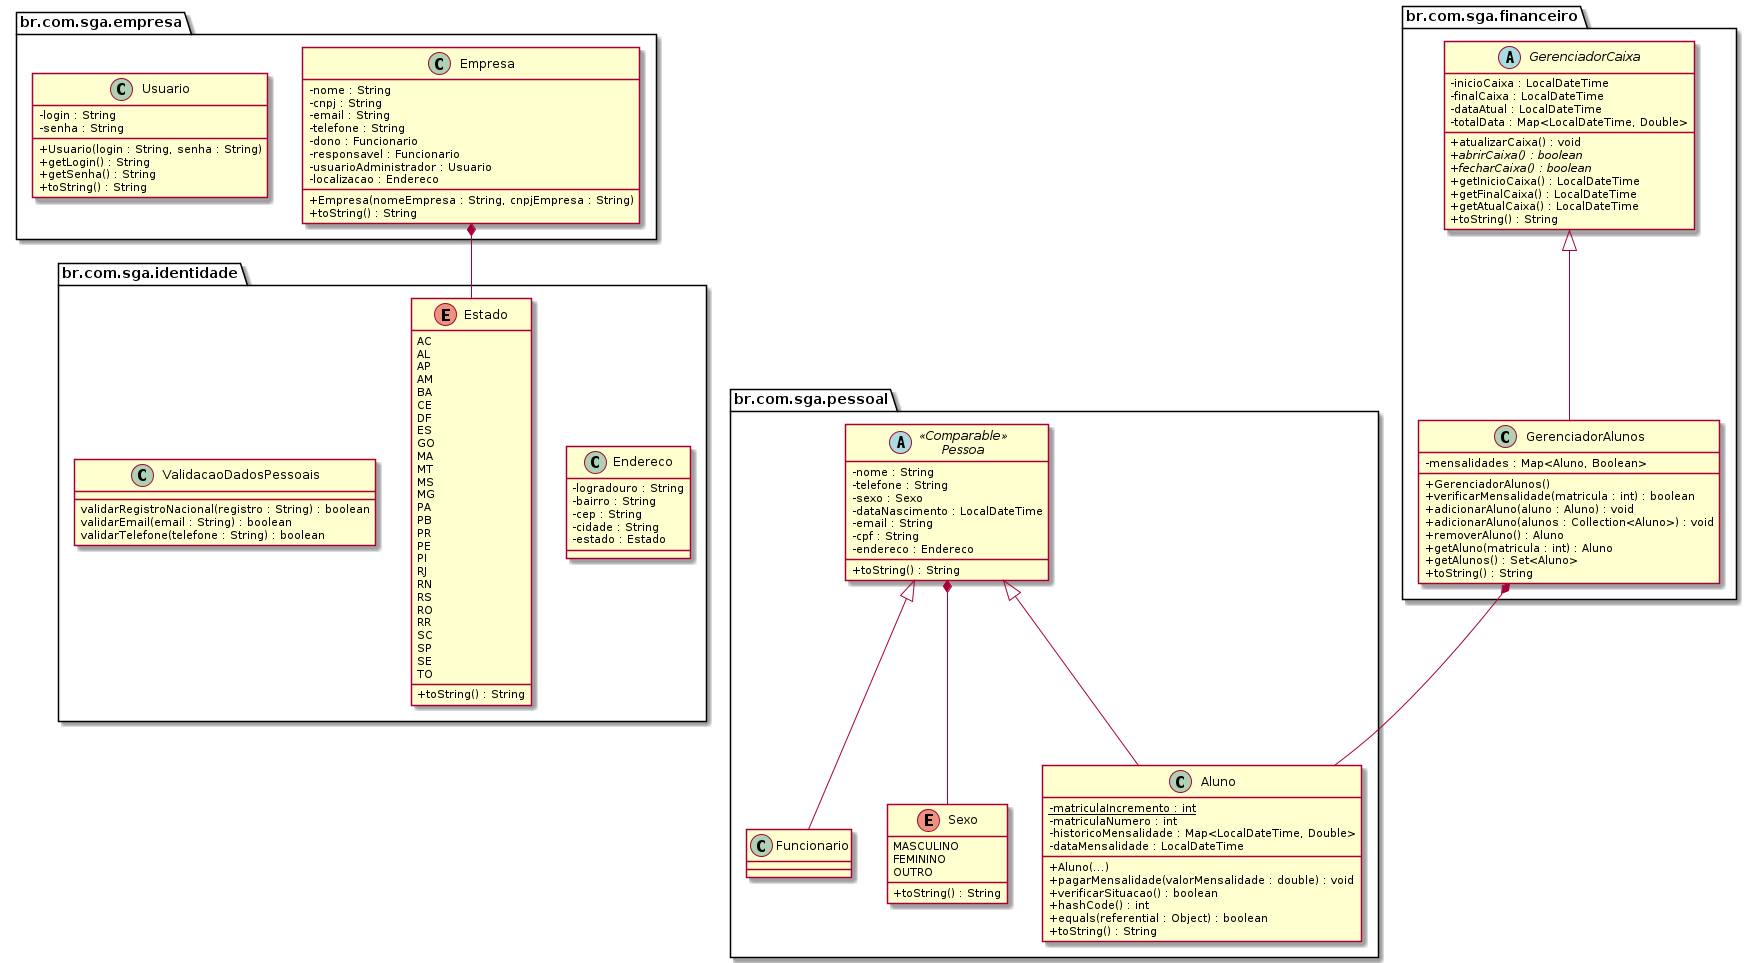

The diagram above was rendered by PlantUML. Its source (embedded in the PNG):
@startuml sga
skinparam classAttributeIconSize 0

package br.com.sga.empresa <<Folder>> {
     class Empresa {
          -nome : String
          -cnpj : String
          -email : String
          -telefone : String
          -dono : Funcionario
          -responsavel : Funcionario
          -usuarioAdministrador : Usuario
          -localizacao : Endereco
          +Empresa(nomeEmpresa : String, cnpjEmpresa : String)
          +toString() : String
     }

     class Usuario {
          -login : String
          -senha : String
          +Usuario(login : String, senha : String)
          +getLogin() : String
          +getSenha() : String
          +toString() : String
     }
}

package br.com.sga.identidade <<Folder>> {

     class Endereco {
          -logradouro : String
          -bairro : String
          -cep : String
          -cidade : String
          -estado : Estado
     }

     enum Estado {
          AC
          AL
          AP
          AM
          BA
          CE
          DF
          ES
          GO
          MA
          MT
          MS
          MG
          PA
          PB
          PR
          PE
          PI
          RJ
          RN
          RS
          RO
          RR
          SC
          SP
          SE
          TO
          +toString() : String
     }

     class ValidacaoDadosPessoais {
          validarRegistroNacional(registro : String) : boolean
          validarEmail(email : String) : boolean
          validarTelefone(telefone : String) : boolean
     }

}
package br.com.sga.pessoal <<Folder>> {

     abstract class Pessoa <<Comparable>> {
          -nome : String
          -telefone : String
          -sexo : Sexo
          -dataNascimento : LocalDateTime
          -email : String
          -cpf : String
          -endereco : Endereco
          +toString() : String
     }

     class Funcionario extends Pessoa {

     }

     class Aluno extends Pessoa {
          {static} -matriculaIncremento : int
          -matriculaNumero : int
          -historicoMensalidade : Map<LocalDateTime, Double>
          -dataMensalidade : LocalDateTime
          +Aluno(...)
          +pagarMensalidade(valorMensalidade : double) : void
          +verificarSituacao() : boolean
          +hashCode() : int
          +equals(referential : Object) : boolean
          +toString() : String
     }

     enum Sexo {
          MASCULINO
          FEMININO
          OUTRO
          +toString() : String
     }
}

package br.com.sga.financeiro <<Folder>> {

     abstract class GerenciadorCaixa {
          -inicioCaixa : LocalDateTime
          -finalCaixa : LocalDateTime
          -dataAtual : LocalDateTime
          -totalData : Map<LocalDateTime, Double>
          +atualizarCaixa() : void
          {abstract} +abrirCaixa() : boolean
          {abstract} +fecharCaixa() : boolean
          +getInicioCaixa() : LocalDateTime
          +getFinalCaixa() : LocalDateTime
          +getAtualCaixa() : LocalDateTime
          +toString() : String
     }

     class GerenciadorAlunos extends GerenciadorCaixa {
          -mensalidades : Map<Aluno, Boolean>
          +GerenciadorAlunos()
          +verificarMensalidade(matricula : int) : boolean
          +adicionarAluno(aluno : Aluno) : void
          +adicionarAluno(alunos : Collection<Aluno>) : void
          +removerAluno() : Aluno
          +getAluno(matricula : int) : Aluno
          +getAlunos() : Set<Aluno>
          +toString() : String
     }
}

Pessoa *-- Sexo

GerenciadorAlunos *-- Aluno

Empresa *-- Estado

@enduml